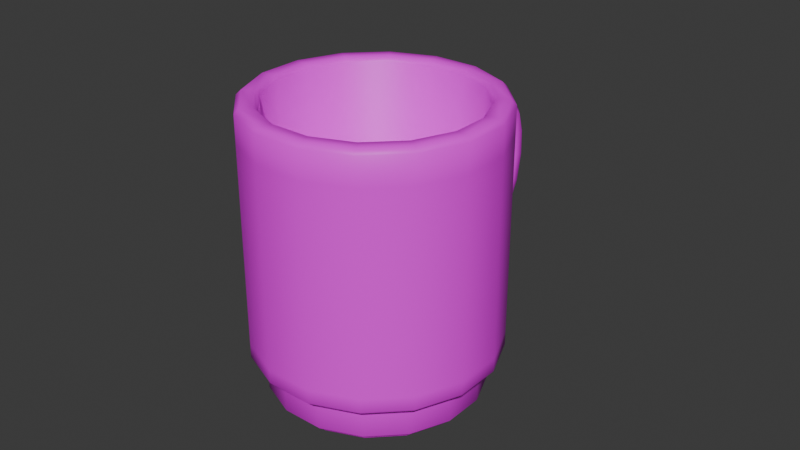# Source: mug.blend  (saved by Blender 4.3.34; exported with 4.5.12 LTS)
import bpy
from mathutils import Matrix  # noqa: F401  (used for matrix-valued properties, if any)

bpy.ops.wm.read_factory_settings(use_empty=True)
scene = bpy.context.scene
scene.name = 'Scene'

# ---- collections
col_collection = bpy.data.collections.new('Collection'); scene.collection.children.link(col_collection)

# ---- images (referenced by path relative to the original .blend; pixels are not part of the script)
import os
ASSET_DIR = os.environ.get("B2B_ASSET_DIR", "")  # directory of the original .blend (textures are referenced by path, not embedded)
HERE = os.path.dirname(os.path.abspath(__file__))  # packed textures are extracted next to this script under _unpacked/

def load_image(name, relpath, width, height, colorspace="sRGB"):
    """Load a texture the original file referenced (path relative to the .blend, or extracted next to this script)."""
    p = next((c for c in (os.path.join(HERE, relpath), os.path.join(ASSET_DIR, relpath)) if relpath and os.path.exists(c)), "")
    if p:
        img = bpy.data.images.load(p, check_existing=True)
        img.name = name
    else:  # same state as the original file: an image datablock whose file is absent (Cycles renders it pink)
        img = bpy.data.images.new(name, width, height)
        img.source = "FILE"
        img.filepath = "//" + (relpath or name)
    img.colorspace_settings.name = colorspace
    return img
img_hotpandagradientpalette_png = load_image('hotpandagradientpalette.png', 'hotpandagradientpalette.png', 1024, 1024, 'sRGB')

# ---- materials (node trees are filled in below, after node groups)
mat_material = bpy.data.materials.new('Material')
mat_material.alpha_threshold = 0.0
mat_material.roughness = 0.5
mat_material.line_color = (0.0, 0.0, 0.0, 1.0)

# ---- material node trees
mat_material.use_nodes = True; mat_material.node_tree.nodes.clear()
_N = mat_material.node_tree.nodes; _L = mat_material.node_tree.links
n0 = _N.new('ShaderNodeOutputMaterial'); n0.name = 'Material Output'; n0.location = (300, 300)
n1 = _N.new('ShaderNodeBsdfPrincipled'); n1.name = 'Principled BSDF'; n1.location = (10, 300)
n1.inputs[3].default_value = 1.45
n2 = _N.new('ShaderNodeTexImage'); n2.name = 'Image Texture'; n2.location = (-280, 280)
n2.image = img_hotpandagradientpalette_png
_L.new(n1.outputs[0], n0.inputs[0])
_L.new(n2.outputs[0], n1.inputs[0])
n0.is_active_output = True

# ---- world
world_world = bpy.data.worlds.new('World'); scene.world = world_world
world_world.use_nodes = True; world_world.node_tree.nodes.clear()
_N = world_world.node_tree.nodes; _L = world_world.node_tree.links
n0 = _N.new('ShaderNodeOutputWorld'); n0.name = 'World Output'; n0.location = (300, 300)
n1 = _N.new('ShaderNodeBackground'); n1.name = 'Background'; n1.location = (10, 300)
n1.inputs[0].default_value = (0.05088, 0.05088, 0.05088, 1.0)
_L.new(n1.outputs[0], n0.inputs[0])
n0.is_active_output = True
world_world.color = (0.05088, 0.05088, 0.05088)
world_world.sun_shadow_jitter_overblur = 0.0

# ---- meshes
me_cylinder = bpy.data.meshes.new('Cylinder')
me_cylinder.from_pydata([(-0.01435, 0.03465, 0.01862), (-0.02652, 0.02652, 0.01862), (-0.03465, 0.01435, 0.01862), (-0.0375, 0.0, 0.01862), (-0.03465, -0.01435, 0.01862), (-0.02652, -0.02652, 0.01862), (-0.01435, -0.03465, 0.01862), (0.0, -0.0375, 0.01862), (0.01435, -0.03465, 0.01862), (0.02652, -0.02652, 0.01862), (0.03465, -0.01435, 0.01862), (0.0375, 0.0, 0.01862), (0.03465, 0.01435, 0.01862), (0.02652, 0.02652, 0.01862), (0.01254, 0.03027, 0.01289), (0.02317, 0.02317, 0.01289), (0.03027, 0.01254, 0.01289), (0.03276, 0.0, 0.01289), (0.03027, -0.01254, 0.01289), (0.02317, -0.02317, 0.01289), (0.01254, -0.03027, 0.01289), (0.0, -0.03276, 0.01289), (-0.01254, -0.03027, 0.01289), (-0.02317, -0.02317, 0.01289), (-0.03027, -0.01254, 0.01289), (-0.03276, 0.0, 0.01289), (-0.03027, 0.01254, 0.01289), (-0.02317, 0.02317, 0.01289), (-0.01254, 0.03027, 0.01289), (0.0, 0.03276, 0.01289), (-0.01435, 0.03465, 0.03278), (-0.02652, 0.02652, 0.03278), (-0.03465, 0.01435, 0.03278), (-0.0375, 0.0, 0.03278), (-0.03465, -0.01435, 0.03278), (-0.02652, -0.02652, 0.03278), (-0.01435, -0.03465, 0.03278), (0.0, -0.0375, 0.03278), (0.01435, -0.03465, 0.03278), (0.02652, -0.02652, 0.03278), (0.03465, -0.01435, 0.03278), (0.0375, 0.0, 0.03278), (0.03465, 0.01435, 0.03278), (0.02652, 0.02652, 0.03278), (-0.01435, 0.03465, 0.06139), (-0.02652, 0.02652, 0.06139), (-0.03465, 0.01435, 0.06139), (-0.0375, 0.0, 0.06139), (-0.03465, -0.01435, 0.06139), (-0.02652, -0.02652, 0.06139), (-0.01435, -0.03465, 0.06139), (0.0, -0.0375, 0.06139), (0.01435, -0.03465, 0.06139), (0.02652, -0.02652, 0.06139), (0.03465, -0.01435, 0.06139), (0.0375, 0.0, 0.06139), (0.03465, 0.01435, 0.06139), (0.02652, 0.02652, 0.06139), (-0.01435, 0.03465, 0.08009), (-0.02652, 0.02652, 0.08009), (-0.03465, 0.01435, 0.08009), (-0.0375, 0.0, 0.08009), (-0.03465, -0.01435, 0.08009), (-0.02652, -0.02652, 0.08009), (-0.01435, -0.03465, 0.08009), (0.0, -0.0375, 0.08009), (0.01435, -0.03465, 0.08009), (0.02652, -0.02652, 0.08009), (0.03465, -0.01435, 0.08009), (0.0375, 0.0, 0.08009), (0.03465, 0.01435, 0.08009), (0.02652, 0.02652, 0.08009), (1.459e-17, 0.02598, 0.002173), (0.009942, 0.024, 0.002173), (0.01837, 0.01837, 0.002173), (0.024, 0.009942, 0.002173), (0.02598, -2.068e-25, 0.002173), (0.024, -0.009942, 0.002173), (0.01837, -0.01837, 0.002173), (0.009942, -0.024, 0.002173), (1.459e-17, -0.02598, 0.002173), (-0.009942, -0.024, 0.002173), (-0.01837, -0.01837, 0.002173), (-0.024, -0.009942, 0.002173), (-0.02598, -2.068e-25, 0.002173), (-0.024, 0.009942, 0.002173), (-0.01837, 0.01837, 0.002173), (-0.009942, 0.024, 0.002173), (0.0, 0.03036, 0.002179), (0.01162, 0.02805, 0.002179), (0.02147, 0.02147, 0.002179), (0.02805, 0.01162, 0.002179), (0.03036, 0.0, 0.002179), (0.02805, -0.01162, 0.002179), (0.02147, -0.02147, 0.002179), (0.01162, -0.02805, 0.002179), (0.0, -0.03036, 0.002179), (-0.01162, -0.02805, 0.002179), (-0.02147, -0.02147, 0.002179), (-0.02805, -0.01162, 0.002179), (-0.03036, 0.0, 0.002179), (-0.02805, 0.01162, 0.002179), (-0.02147, 0.02147, 0.002179), (-0.01162, 0.02805, 0.002179), (0.0, 0.03256, 0.09), (-2.836e-11, 0.03109, 0.08856), (0.0119, 0.02872, 0.08856), (0.01246, 0.03008, 0.09), (0.02198, 0.02198, 0.08856), (0.02302, 0.02302, 0.09), (0.02872, 0.0119, 0.08856), (0.03008, 0.01246, 0.09), (0.03109, -5.004e-19, 0.08856), (0.03256, 0.0, 0.09), (0.02872, -0.0119, 0.08856), (0.03008, -0.01246, 0.09), (0.02198, -0.02198, 0.08856), (0.02302, -0.02302, 0.09), (0.0119, -0.02872, 0.08856), (0.01246, -0.03008, 0.09), (-2.836e-11, -0.03109, 0.08856), (0.0, -0.03256, 0.09), (-0.0119, -0.02872, 0.08856), (-0.01246, -0.03008, 0.09), (-0.02198, -0.02198, 0.08856), (-0.02302, -0.02302, 0.09), (-0.02872, -0.0119, 0.08856), (-0.03008, -0.01246, 0.09), (-0.03109, -5.004e-19, 0.08856), (-0.03256, 0.0, 0.09), (-0.02872, 0.0119, 0.08856), (-0.03008, 0.01246, 0.09), (-0.02198, 0.02198, 0.08856), (-0.02302, 0.02302, 0.09), (-0.0119, 0.02872, 0.08856), (-0.01246, 0.03008, 0.09), (0.0, 0.0375, 0.01433), (0.0, 0.03603, 0.01289), (0.01379, 0.03329, 0.01289), (0.01435, 0.03465, 0.01433), (0.02548, 0.02548, 0.01289), (0.02652, 0.02652, 0.01433), (0.03329, 0.01379, 0.01289), (0.03465, 0.01435, 0.01433), (0.03603, 0.0, 0.01289), (0.0375, 0.0, 0.01433), (0.03329, -0.01379, 0.01289), (0.03465, -0.01435, 0.01433), (0.02548, -0.02548, 0.01289), (0.02652, -0.02652, 0.01433), (0.01379, -0.03329, 0.01289), (0.01435, -0.03465, 0.01433), (0.0, -0.03603, 0.01289), (0.0, -0.0375, 0.01433), (-0.01379, -0.03329, 0.01289), (-0.01435, -0.03465, 0.01433), (-0.02548, -0.02548, 0.01289), (-0.02652, -0.02652, 0.01433), (-0.03329, -0.01379, 0.01289), (-0.03465, -0.01435, 0.01433), (-0.03603, 0.0, 0.01289), (-0.0375, 0.0, 0.01433), (-0.03329, 0.01379, 0.01289), (-0.03465, 0.01435, 0.01433), (-0.02548, 0.02548, 0.01289), (-0.02652, 0.02652, 0.01433), (-0.01379, 0.03329, 0.01289), (-0.01435, 0.03465, 0.01433), (0.01379, 0.03329, 0.09), (0.01435, 0.03465, 0.08856), (0.0, 0.0375, 0.08856), (0.0, 0.03603, 0.09), (0.02548, 0.02548, 0.09), (0.02652, 0.02652, 0.08856), (0.03329, 0.01379, 0.09), (0.03465, 0.01435, 0.08856), (0.03603, 0.0, 0.09), (0.0375, 0.0, 0.08856), (0.03329, -0.01379, 0.09), (0.03465, -0.01435, 0.08856), (0.02548, -0.02548, 0.09), (0.02652, -0.02652, 0.08856), (0.01379, -0.03329, 0.09), (0.01435, -0.03465, 0.08856), (0.0, -0.03603, 0.09), (0.0, -0.0375, 0.08856), (-0.01379, -0.03329, 0.09), (-0.01435, -0.03465, 0.08856), (-0.02548, -0.02548, 0.09), (-0.02652, -0.02652, 0.08856), (-0.03329, -0.01379, 0.09), (-0.03465, -0.01435, 0.08856), (-0.03603, 0.0, 0.09), (-0.0375, 0.0, 0.08856), (-0.03329, 0.01379, 0.09), (-0.03465, 0.01435, 0.08856), (-0.02548, 0.02548, 0.09), (-0.02652, 0.02652, 0.08856), (-0.01379, 0.03329, 0.09), (-0.01435, 0.03465, 0.08856), (0.01133, 0.02736, 0.01003), (0.0119, 0.02872, 0.01147), (-1.545e-09, 0.03109, 0.01147), (-1.688e-09, 0.02962, 0.01003), (0.02094, 0.02094, 0.01003), (0.02198, 0.02198, 0.01147), (0.02736, 0.01133, 0.01003), (0.02872, 0.0119, 0.01147), (0.02962, 0.0, 0.01003), (0.03109, -2.726e-17, 0.01147), (0.02736, -0.01133, 0.01003), (0.02872, -0.0119, 0.01147), (0.02094, -0.02094, 0.01003), (0.02198, -0.02198, 0.01147), (0.01133, -0.02736, 0.01003), (0.0119, -0.02872, 0.01147), (-1.455e-09, -0.02962, 0.01003), (-1.545e-09, -0.03109, 0.01147), (-0.01133, -0.02736, 0.01003), (-0.0119, -0.02872, 0.01147), (-0.02094, -0.02094, 0.01003), (-0.02198, -0.02198, 0.01147), (-0.02736, -0.01133, 0.01003), (-0.02872, -0.0119, 0.01147), (-0.02962, 0.0, 0.01003), (-0.03109, -2.726e-17, 0.01147), (-0.02736, 0.01133, 0.01003), (-0.02872, 0.0119, 0.01147), (-0.02094, 0.02094, 0.01003), (-0.02198, 0.02198, 0.01147), (-0.01133, 0.02736, 0.01003), (-0.0119, 0.02872, 0.01147), (0.01098, 0.03967, 0.02171), (0.013, 0.0388, 0.02387), (0.002835, 0.04082, 0.02387), (0.005038, 0.04085, 0.02171), (0.004687, 0.03879, 0.03145), (0.002603, 0.03965, 0.02939), (0.01277, 0.03763, 0.02939), (0.01051, 0.03763, 0.03145), (0.002599, 0.03964, 0.06666), (0.004726, 0.03917, 0.06445), (0.01062, 0.038, 0.06445), (0.01277, 0.03761, 0.06666), (0.004757, 0.0394, 0.07653), (0.002627, 0.03978, 0.07429), (0.01279, 0.03775, 0.07429), (0.01068, 0.03822, 0.07653), (0.0, 0.0375, 0.02106), (0.002118, 0.03708, 0.01862), (0.0, 0.0375, 0.0165), (-0.002079, 0.03709, 0.01862), (0.01223, 0.03507, 0.01862), (0.01435, 0.03465, 0.02106), (0.01611, 0.03347, 0.01862), (0.01435, 0.03465, 0.0165), (0.01435, 0.03465, 0.03081), (0.01216, 0.03508, 0.03278), (0.01435, 0.03465, 0.0349), (0.01611, 0.03347, 0.03278), (0.002191, 0.03706, 0.03278), (2.91e-10, 0.0375, 0.03081), (-0.002079, 0.03709, 0.03278), (0.0, 0.0375, 0.0349), (0.01435, 0.03465, 0.07779), (0.01222, 0.03507, 0.08009), (0.01435, 0.03465, 0.08221), (0.01611, 0.03347, 0.08009), (0.01221, 0.03507, 0.06139), (0.01435, 0.03465, 0.0636), (0.01611, 0.03347, 0.06139), (0.01435, 0.03465, 0.05927), (0.0, 0.0375, 0.0636), (0.002143, 0.03707, 0.06139), (0.0, 0.0375, 0.05927), (-0.002079, 0.03709, 0.06139), (0.002128, 0.03708, 0.08009), (5.821e-10, 0.0375, 0.07779), (-0.002079, 0.03709, 0.08009), (0.0, 0.0375, 0.08221), (0.003666, 0.045, 0.06963), (0.005758, 0.04442, 0.0674), (0.01168, 0.04324, 0.0674), (0.01383, 0.04298, 0.06963), (0.005867, 0.04503, 0.07593), (0.003724, 0.04529, 0.07373), (0.01389, 0.04327, 0.07373), (0.01181, 0.04384, 0.07593), (0.004787, 0.05063, 0.0701), (0.006797, 0.04968, 0.06788), (0.01273, 0.0485, 0.06788), (0.01495, 0.04861, 0.0701), (0.007166, 0.05159, 0.07587), (0.004958, 0.05149, 0.07369), (0.01512, 0.04947, 0.07369), (0.01312, 0.05041, 0.07587), (0.005755, 0.0555, 0.06887), (0.007603, 0.05376, 0.06687), (0.01355, 0.05258, 0.06687), (0.01592, 0.05348, 0.06887), (0.008513, 0.05839, 0.07389), (0.006158, 0.05753, 0.07194), (0.01633, 0.0555, 0.07194), (0.01448, 0.05721, 0.07389), (0.006463, 0.05906, 0.06536), (0.008185, 0.0567, 0.06399), (0.01414, 0.05552, 0.06399), (0.01663, 0.05704, 0.06536), (0.009465, 0.0632, 0.06858), (0.006999, 0.06175, 0.06726), (0.01717, 0.05973, 0.06726), (0.01544, 0.06201, 0.06858), (0.006737, 0.06044, 0.06051), (0.008404, 0.0578, 0.06011), (0.01435, 0.05662, 0.06011), (0.0169, 0.05841, 0.06051), (0.009864, 0.06521, 0.06144), (0.007345, 0.06349, 0.06106), (0.01751, 0.06147, 0.06106), (0.01584, 0.06402, 0.06144), (0.006744, 0.06047, 0.05311), (0.00841, 0.05782, 0.0529), (0.01436, 0.05664, 0.0529), (0.01691, 0.05845, 0.05311), (0.009923, 0.06551, 0.0536), (0.007399, 0.06377, 0.0534), (0.01757, 0.06174, 0.0534), (0.0159, 0.06432, 0.0536), (0.006411, 0.0588, 0.04554), (0.008109, 0.05628, 0.04608), (0.01405, 0.0551, 0.04608), (0.01658, 0.05677, 0.04554), (0.00958, 0.06378, 0.04414), (0.007078, 0.06215, 0.04467), (0.01725, 0.06013, 0.04467), (0.01556, 0.06259, 0.04414), (0.01221, 0.04584, 0.02581), (0.01415, 0.04457, 0.02769), (0.003984, 0.04659, 0.02769), (0.006258, 0.04702, 0.02581), (0.005651, 0.04374, 0.03307), (0.003672, 0.04503, 0.03117), (0.01384, 0.04301, 0.03117), (0.01152, 0.04258, 0.03307), (0.01355, 0.05254, 0.03021), (0.0154, 0.05083, 0.03179), (0.005229, 0.05286, 0.03179), (0.007585, 0.05373, 0.03021), (0.006652, 0.04886, 0.03617), (0.004778, 0.05059, 0.03457), (0.01494, 0.04856, 0.03457), (0.01255, 0.04768, 0.03617), (0.01481, 0.05884, 0.03643), (0.01654, 0.05659, 0.03744), (0.006374, 0.05861, 0.03744), (0.008837, 0.06003, 0.03643), (0.00748, 0.05308, 0.04025), (0.005728, 0.05536, 0.03922), (0.01589, 0.05334, 0.03922), (0.0134, 0.0519, 0.04025), (4.925e-18, 0.02598, 0.0007334), (0.0, 0.02673, 7.451e-09), (0.01023, 0.02469, 7.451e-09), (0.009942, 0.024, 0.0007334), (0.0189, 0.0189, 7.451e-09), (0.01837, 0.01837, 0.0007334), (0.02469, 0.01023, 7.451e-09), (0.024, 0.009942, 0.0007334), (0.02673, 0.0, 7.451e-09), (0.02598, -6.98e-26, 0.0007334), (0.02469, -0.01023, 7.451e-09), (0.024, -0.009942, 0.0007334), (0.0189, -0.0189, 7.451e-09), (0.01837, -0.01837, 0.0007334), (0.01023, -0.02469, 7.451e-09), (0.009942, -0.024, 0.0007334), (0.0, -0.02673, 7.451e-09), (4.925e-18, -0.02598, 0.0007334), (-0.01023, -0.02469, 7.451e-09), (-0.009942, -0.024, 0.0007334), (-0.0189, -0.0189, 7.451e-09), (-0.01837, -0.01837, 0.0007334), (-0.02469, -0.01023, 7.451e-09), (-0.024, -0.009942, 0.0007334), (-0.02673, 0.0, 7.451e-09), (-0.02598, -6.98e-26, 0.0007334), (-0.02469, 0.01023, 7.451e-09), (-0.024, 0.009942, 0.0007334), (-0.0189, 0.0189, 7.451e-09), (-0.01837, 0.01837, 0.0007334), (-0.01023, 0.02469, 7.451e-09), (-0.009942, 0.024, 0.0007334), (0.0, 0.02961, 7.451e-09), (0.0, 0.03036, 0.0007334), (0.01162, 0.02805, 0.0007334), (0.01133, 0.02736, 7.451e-09), (0.02147, 0.02147, 0.0007334), (0.02094, 0.02094, 7.451e-09), (0.02805, 0.01162, 0.0007334), (0.02736, 0.01133, 7.451e-09), (0.03036, 0.0, 0.0007334), (0.02961, 0.0, 7.451e-09), (0.02805, -0.01162, 0.0007334), (0.02736, -0.01133, 7.451e-09), (0.02147, -0.02147, 0.0007334), (0.02094, -0.02094, 7.451e-09), (0.01162, -0.02805, 0.0007334), (0.01133, -0.02736, 7.451e-09), (0.0, -0.03036, 0.0007334), (0.0, -0.02961, 7.451e-09), (-0.01162, -0.02805, 0.0007334), (-0.01133, -0.02736, 7.451e-09), (-0.02147, -0.02147, 0.0007334), (-0.02094, -0.02094, 7.451e-09), (-0.02805, -0.01162, 0.0007334), (-0.02736, -0.01133, 7.451e-09), (-0.03036, 0.0, 0.0007334), (-0.02961, 0.0, 7.451e-09), (-0.02805, 0.01162, 0.0007334), (-0.02736, 0.01133, 7.451e-09), (-0.02147, 0.02147, 0.0007334), (-0.02094, 0.02094, 7.451e-09), (-0.01162, 0.02805, 0.0007334), (-0.01133, 0.02736, 7.451e-09), (0.0, 0.03201, 0.002179), (0.0, 0.03276, 0.002913), (0.01254, 0.03027, 0.002913), (0.01225, 0.02958, 0.002179), (0.02317, 0.02317, 0.002913), (0.02264, 0.02264, 0.002179), (0.03027, 0.01254, 0.002913), (0.02958, 0.01225, 0.002179), (0.03276, 0.0, 0.002913), (0.03201, 0.0, 0.002179), (0.03027, -0.01254, 0.002913), (0.02958, -0.01225, 0.002179), (0.02317, -0.02317, 0.002913), (0.02264, -0.02264, 0.002179), (0.01254, -0.03027, 0.002913), (0.01225, -0.02958, 0.002179), (0.0, -0.03276, 0.002913), (0.0, -0.03201, 0.002179), (-0.01254, -0.03027, 0.002913), (-0.01225, -0.02958, 0.002179), (-0.02317, -0.02317, 0.002913), (-0.02264, -0.02264, 0.002179), (-0.03027, -0.01254, 0.002913), (-0.02958, -0.01225, 0.002179), (-0.03276, 0.0, 0.002913), (-0.03201, 0.0, 0.002179), (-0.03027, 0.01254, 0.002913), (-0.02958, 0.01225, 0.002179), (-0.02317, 0.02317, 0.002913), (-0.02264, 0.02264, 0.002179), (-0.01254, 0.03027, 0.002913), (-0.01225, 0.02958, 0.002179)], [], [(44, 58, 278, 277, 272, 275), (282, 281, 289, 290), (70, 175, 177, 69), (69, 177, 179, 68), (68, 179, 181, 67), (67, 181, 183, 66), (66, 183, 185, 65), (65, 185, 187, 64), (64, 187, 189, 63), (63, 189, 191, 62), (62, 191, 193, 61), (61, 193, 195, 60), (60, 195, 197, 59), (59, 197, 199, 58), (132, 130, 227, 229), (200, 203, 230, 228, 226, 224, 222, 220, 218, 216, 214, 212, 210, 208, 206, 204), (71, 173, 175, 70), (138, 140, 15, 14), (140, 142, 16, 15), (162, 164, 27, 26), (142, 144, 17, 16), (144, 146, 18, 17), (163, 2, 1, 165), (0, 30, 262, 261, 248, 251), (146, 148, 19, 18), (165, 1, 0, 167), (260, 263, 274, 273, 268, 271, 258, 257), (254, 253, 256, 259, 43, 13), (149, 9, 8, 151), (148, 150, 20, 19), (141, 13, 12, 143), (143, 12, 11, 145), (150, 152, 21, 20), (145, 11, 10, 147), (88, 103, 455, 424), (103, 102, 453, 455), (102, 101, 451, 453), (101, 100, 449, 451), (100, 99, 447, 449), (99, 98, 445, 447), (98, 97, 443, 445), (97, 96, 441, 443), (96, 95, 439, 441), (95, 94, 437, 439), (94, 93, 435, 437), (93, 92, 433, 435), (92, 91, 431, 433), (91, 90, 429, 431), (90, 89, 427, 429), (89, 88, 424, 427), (161, 3, 2, 163), (152, 154, 22, 21), (159, 4, 3, 161), (154, 156, 23, 22), (156, 158, 24, 23), (157, 5, 4, 159), (155, 6, 5, 157), (158, 160, 25, 24), (160, 162, 26, 25), (153, 7, 6, 155), (164, 166, 28, 27), (267, 266, 169, 173, 71), (151, 8, 7, 153), (147, 10, 9, 149), (137, 138, 14, 29), (389, 391, 87, 86), (167, 0, 251, 250, 136), (1, 31, 30, 0), (2, 32, 31, 1), (3, 33, 32, 2), (4, 34, 33, 3), (5, 35, 34, 4), (6, 36, 35, 5), (7, 37, 36, 6), (8, 38, 37, 7), (9, 39, 38, 8), (10, 40, 39, 9), (11, 41, 40, 10), (12, 42, 41, 11), (13, 43, 42, 12), (139, 255, 254, 13, 141), (270, 269, 264, 267, 71, 57), (31, 45, 44, 30), (32, 46, 45, 31), (33, 47, 46, 32), (34, 48, 47, 33), (35, 49, 48, 34), (36, 50, 49, 35), (37, 51, 50, 36), (38, 52, 51, 37), (39, 53, 52, 38), (40, 54, 53, 39), (41, 55, 54, 40), (42, 56, 55, 41), (43, 57, 56, 42), (30, 44, 275, 274, 263, 262), (259, 258, 271, 270, 57, 43), (58, 199, 170, 279, 278), (45, 59, 58, 44), (46, 60, 59, 45), (47, 61, 60, 46), (48, 62, 61, 47), (49, 63, 62, 48), (50, 64, 63, 49), (51, 65, 64, 50), (52, 66, 65, 51), (53, 67, 66, 52), (54, 68, 67, 53), (55, 69, 68, 54), (56, 70, 69, 55), (57, 71, 70, 56), (276, 279, 170, 169, 266, 265), (136, 250, 249, 252, 255, 139), (236, 239, 343, 340), (238, 233, 337, 342), (235, 232, 252, 249), (234, 237, 341, 338), (242, 241, 281, 282), (247, 244, 276, 265), (240, 245, 285, 280), (246, 243, 283, 286), (244, 247, 287, 284), (286, 283, 291, 294), (241, 242, 268, 273), (245, 240, 272, 277), (243, 246, 264, 269), (298, 297, 305, 306), (284, 287, 295, 292), (290, 289, 297, 298), (280, 285, 293, 288), (296, 301, 309, 304), (288, 293, 301, 296), (294, 291, 299, 302), (292, 295, 303, 300), (310, 307, 315, 318), (302, 299, 307, 310), (300, 303, 311, 308), (306, 305, 313, 314), (318, 315, 323, 326), (308, 311, 319, 316), (314, 313, 321, 322), (304, 309, 317, 312), (330, 329, 356, 359), (316, 319, 327, 324), (322, 321, 329, 330), (312, 317, 325, 320), (328, 333, 354, 357), (320, 325, 333, 328), (326, 323, 331, 334), (324, 327, 335, 332), (342, 337, 345, 350), (233, 238, 256, 253), (239, 236, 260, 257), (237, 234, 248, 261), (344, 347, 355, 352), (338, 341, 349, 346), (340, 343, 351, 348), (334, 331, 358, 353), (346, 349, 357, 354), (348, 351, 359, 356), (350, 345, 353, 358), (336, 339, 347, 344), (335, 352, 355, 332), (105, 134, 231, 202), (110, 108, 205, 207), (112, 110, 207, 209), (114, 112, 209, 211), (116, 114, 211, 213), (118, 116, 213, 215), (120, 118, 215, 217), (122, 120, 217, 219), (124, 122, 219, 221), (126, 124, 221, 223), (128, 126, 223, 225), (129, 131, 194, 192), (130, 128, 225, 227), (134, 132, 229, 231), (166, 137, 29, 28), (108, 106, 201, 205), (115, 117, 180, 178), (131, 133, 196, 194), (117, 119, 182, 180), (133, 135, 198, 196), (119, 121, 184, 182), (104, 107, 168, 171), (135, 104, 171, 198), (121, 123, 186, 184), (107, 109, 172, 168), (123, 125, 188, 186), (109, 111, 174, 172), (125, 127, 190, 188), (111, 113, 176, 174), (127, 129, 192, 190), (113, 115, 178, 176), (418, 416, 100, 101), (416, 414, 99, 100), (414, 412, 98, 99), (412, 410, 97, 98), (410, 408, 96, 97), (408, 406, 95, 96), (406, 404, 94, 95), (404, 402, 93, 94), (402, 400, 92, 93), (400, 398, 91, 92), (396, 394, 89, 90), (398, 396, 90, 91), (425, 29, 14, 426), (393, 422, 103, 88), (422, 420, 102, 103), (420, 418, 101, 102), (391, 360, 72, 87), (365, 367, 75, 74), (367, 369, 76, 75), (369, 371, 77, 76), (371, 373, 78, 77), (373, 375, 79, 78), (375, 377, 80, 79), (377, 379, 81, 80), (379, 381, 82, 81), (381, 383, 83, 82), (383, 385, 84, 83), (385, 387, 85, 84), (388, 386, 419, 421), (387, 389, 86, 85), (394, 393, 88, 89), (362, 361, 392, 395), (72, 73, 74, 75, 76, 77, 78, 79, 80, 81, 82, 83, 84, 85, 86, 87), (374, 372, 405, 407), (390, 388, 421, 423), (376, 374, 407, 409), (361, 390, 423, 392), (363, 365, 74, 73), (378, 376, 409, 411), (364, 362, 395, 397), (380, 378, 411, 413), (366, 364, 397, 399), (382, 380, 413, 415), (368, 366, 399, 401), (384, 382, 415, 417), (370, 368, 401, 403), (386, 384, 417, 419), (372, 370, 403, 405), (454, 28, 29, 425), (428, 15, 16, 430), (430, 16, 17, 432), (432, 17, 18, 434), (434, 18, 19, 436), (436, 19, 20, 438), (438, 20, 21, 440), (440, 21, 22, 442), (442, 22, 23, 444), (444, 23, 24, 446), (446, 24, 25, 448), (448, 25, 26, 450), (450, 26, 27, 452), (452, 27, 28, 454), (426, 14, 15, 428), (169, 170, 171, 168), (173, 169, 168, 172), (175, 173, 172, 174), (177, 175, 174, 176), (179, 177, 176, 178), (181, 179, 178, 180), (183, 181, 180, 182), (185, 183, 182, 184), (187, 185, 184, 186), (189, 187, 186, 188), (191, 189, 188, 190), (193, 191, 190, 192), (195, 193, 192, 194), (197, 195, 194, 196), (199, 197, 196, 198), (170, 199, 198, 171), (167, 136, 137, 166), (165, 167, 166, 164), (163, 165, 164, 162), (161, 163, 162, 160), (159, 161, 160, 158), (157, 159, 158, 156), (155, 157, 156, 154), (153, 155, 154, 152), (151, 153, 152, 150), (149, 151, 150, 148), (147, 149, 148, 146), (145, 147, 146, 144), (143, 145, 144, 142), (141, 143, 142, 140), (139, 141, 140, 138), (136, 139, 138, 137), (107, 104, 105, 106), (109, 107, 106, 108), (111, 109, 108, 110), (113, 111, 110, 112), (115, 113, 112, 114), (117, 115, 114, 116), (119, 117, 116, 118), (121, 119, 118, 120), (123, 121, 120, 122), (125, 123, 122, 124), (127, 125, 124, 126), (129, 127, 126, 128), (131, 129, 128, 130), (133, 131, 130, 132), (135, 133, 132, 134), (104, 135, 134, 105), (201, 202, 203, 200), (205, 201, 200, 204), (207, 205, 204, 206), (209, 207, 206, 208), (211, 209, 208, 210), (213, 211, 210, 212), (215, 213, 212, 214), (217, 215, 214, 216), (219, 217, 216, 218), (221, 219, 218, 220), (223, 221, 220, 222), (225, 223, 222, 224), (227, 225, 224, 226), (229, 227, 226, 228), (231, 229, 228, 230), (202, 231, 230, 203), (106, 105, 202, 201), (248, 249, 250, 251), (252, 253, 254, 255), (256, 257, 258, 259), (260, 261, 262, 263), (264, 265, 266, 267), (268, 269, 270, 271), (272, 273, 274, 275), (276, 277, 278, 279), (248, 234, 235, 249), (233, 253, 252, 232), (239, 257, 256, 238), (260, 236, 237, 261), (268, 242, 243, 269), (247, 265, 264, 246), (272, 240, 241, 273), (276, 244, 245, 277), (246, 286, 287, 247), (285, 245, 244, 284), (240, 280, 281, 241), (283, 243, 242, 282), (284, 292, 293, 285), (289, 281, 280, 288), (282, 290, 291, 283), (295, 287, 286, 294), (294, 302, 303, 295), (301, 293, 292, 300), (288, 296, 297, 289), (299, 291, 290, 298), (296, 304, 305, 297), (307, 299, 298, 306), (300, 308, 309, 301), (311, 303, 302, 310), (308, 316, 317, 309), (313, 305, 304, 312), (306, 314, 315, 307), (319, 311, 310, 318), (316, 324, 325, 317), (321, 313, 312, 320), (314, 322, 323, 315), (327, 319, 318, 326), (326, 334, 335, 327), (333, 325, 324, 332), (320, 328, 329, 321), (331, 323, 322, 330), (236, 340, 341, 237), (339, 235, 234, 338), (337, 233, 232, 336), (238, 342, 343, 239), (338, 346, 347, 339), (345, 337, 336, 344), (342, 350, 351, 343), (349, 341, 340, 348), (350, 358, 359, 351), (357, 349, 348, 356), (344, 352, 353, 345), (355, 347, 346, 354), (328, 357, 356, 329), (332, 355, 354, 333), (330, 359, 358, 331), (334, 353, 352, 335), (232, 235, 339, 336), (393, 394, 395, 392), (394, 396, 397, 395), (396, 398, 399, 397), (398, 400, 401, 399), (400, 402, 403, 401), (402, 404, 405, 403), (404, 406, 407, 405), (406, 408, 409, 407), (408, 410, 411, 409), (410, 412, 413, 411), (412, 414, 415, 413), (414, 416, 417, 415), (416, 418, 419, 417), (418, 420, 421, 419), (420, 422, 423, 421), (422, 393, 392, 423), (361, 362, 363, 360), (362, 364, 365, 363), (364, 366, 367, 365), (366, 368, 369, 367), (368, 370, 371, 369), (370, 372, 373, 371), (372, 374, 375, 373), (374, 376, 377, 375), (376, 378, 379, 377), (378, 380, 381, 379), (380, 382, 383, 381), (382, 384, 385, 383), (384, 386, 387, 385), (386, 388, 389, 387), (388, 390, 391, 389), (390, 361, 360, 391), (425, 426, 427, 424), (426, 428, 429, 427), (428, 430, 431, 429), (430, 432, 433, 431), (432, 434, 435, 433), (434, 436, 437, 435), (436, 438, 439, 437), (438, 440, 441, 439), (440, 442, 443, 441), (442, 444, 445, 443), (444, 446, 447, 445), (446, 448, 449, 447), (448, 450, 451, 449), (450, 452, 453, 451), (452, 454, 455, 453), (454, 425, 424, 455), (360, 363, 73, 72)])
me_cylinder.polygons.foreach_set('use_smooth', [True] * 432)
_k = set([(14, 15), (14, 29), (15, 16), (16, 17), (17, 18), (18, 19), (19, 20), (20, 21), (21, 22), (22, 23), (23, 24), (24, 25), (25, 26), (26, 27), (27, 28), (28, 29), (72, 73), (72, 87), (73, 74), (74, 75), (75, 76), (76, 77), (77, 78), (78, 79), (79, 80), (80, 81), (81, 82), (82, 83), (83, 84), (84, 85), (85, 86), (86, 87), (88, 89), (88, 103), (89, 90), (90, 91), (91, 92), (92, 93), (93, 94), (94, 95), (95, 96), (96, 97), (97, 98), (98, 99), (99, 100), (100, 101), (101, 102), (102, 103), (248, 249), (248, 261), (249, 252), (252, 253), (253, 256), (256, 257), (257, 260), (260, 261), (264, 265), (264, 269), (265, 276), (268, 269), (268, 273), (272, 273), (272, 277), (276, 277)])
me_cylinder.attributes.new('sharp_edge', 'BOOLEAN', 'EDGE').data.foreach_set('value', [ (min(e.vertices), max(e.vertices)) in _k for e in me_cylinder.edges])
_uv = me_cylinder.uv_layers.new(name='UVMap')
_uv.uv.foreach_set('vector', [0.2138, 0.1945, 0.2138, 0.1975, 0.2123, 0.1975, 0.212, 0.1971, 0.212, 0.1948, 0.2123, 0.1945, 0.2325, 0.1948, 0.2222, 0.1948, 0.2222, 0.1948, 0.2325, 0.1948, 0.2357, 0.1975, 0.2357, 0.1989, 0.2338, 0.1989, 0.2338, 0.1975, 0.2338, 0.1975, 0.2338, 0.1989, 0.232, 0.1989, 0.232, 0.1975, 0.232, 0.1975, 0.232, 0.1989, 0.2302, 0.1989, 0.2302, 0.1975, 0.2302, 0.1975, 0.2302, 0.1989, 0.2284, 0.1989, 0.2284, 0.1975, 0.2284, 0.1975, 0.2284, 0.1989, 0.2266, 0.1989, 0.2266, 0.1975, 0.2266, 0.1975, 0.2266, 0.1989, 0.2247, 0.1989, 0.2247, 0.1975, 0.2247, 0.1975, 0.2247, 0.1989, 0.2229, 0.1989, 0.2229, 0.1975, 0.2229, 0.1975, 0.2229, 0.1989, 0.2211, 0.1989, 0.2211, 0.1975, 0.2211, 0.1975, 0.2211, 0.1989, 0.2193, 0.1989, 0.2193, 0.1975, 0.2193, 0.1975, 0.2193, 0.1989, 0.2175, 0.1989, 0.2175, 0.1975, 0.2175, 0.1975, 0.2175, 0.1989, 0.2157, 0.1989, 0.2157, 0.1975, 0.2157, 0.1975, 0.2157, 0.1989, 0.2138, 0.1989, 0.2138, 0.1975, 0.2152, 0.1814, 0.2139, 0.1795, 0.2139, 0.1795, 0.2152, 0.1814, 0.2214, 0.1824, 0.2193, 0.1828, 0.2172, 0.1824, 0.2154, 0.1812, 0.2142, 0.1794, 0.2138, 0.1773, 0.2142, 0.1752, 0.2154, 0.1734, 0.2172, 0.1722, 0.2193, 0.1718, 0.2214, 0.1722, 0.2232, 0.1734, 0.2244, 0.1752, 0.2248, 0.1773, 0.2244, 0.1794, 0.2232, 0.1812, 0.2375, 0.1975, 0.2375, 0.1989, 0.2357, 0.1989, 0.2357, 0.1975, 0.2393, 0.1866, 0.2375, 0.1866, 0.2375, 0.1866, 0.2393, 0.1866, 0.2375, 0.1866, 0.2357, 0.1866, 0.2357, 0.1866, 0.2375, 0.1866, 0.2175, 0.1866, 0.2157, 0.1866, 0.2157, 0.1866, 0.2175, 0.1866, 0.2357, 0.1866, 0.2338, 0.1866, 0.2338, 0.1866, 0.2357, 0.1866, 0.2338, 0.1866, 0.232, 0.1866, 0.232, 0.1866, 0.2338, 0.1866, 0.2175, 0.1869, 0.2175, 0.1876, 0.2157, 0.1876, 0.2157, 0.1869, 0.2138, 0.1876, 0.2138, 0.1899, 0.2123, 0.1899, 0.212, 0.1895, 0.212, 0.188, 0.2123, 0.1876, 0.232, 0.1866, 0.2302, 0.1866, 0.2302, 0.1866, 0.232, 0.1866, 0.2157, 0.1869, 0.2157, 0.1876, 0.2138, 0.1876, 0.2138, 0.1869, 0.2408, 0.1899, 0.2411, 0.1902, 0.2411, 0.1941, 0.2408, 0.1945, 0.2396, 0.1945, 0.2393, 0.1941, 0.2393, 0.1902, 0.2396, 0.1899, 0.239, 0.1876, 0.2393, 0.188, 0.2393, 0.1895, 0.239, 0.1899, 0.2375, 0.1899, 0.2375, 0.1876, 0.2302, 0.1869, 0.2302, 0.1876, 0.2284, 0.1876, 0.2284, 0.1869, 0.2302, 0.1866, 0.2284, 0.1866, 0.2284, 0.1866, 0.2302, 0.1866, 0.2375, 0.1869, 0.2375, 0.1876, 0.2357, 0.1876, 0.2357, 0.1869, 0.2357, 0.1869, 0.2357, 0.1876, 0.2338, 0.1876, 0.2338, 0.1869, 0.2284, 0.1866, 0.2266, 0.1866, 0.2266, 0.1866, 0.2284, 0.1866, 0.2338, 0.1869, 0.2338, 0.1876, 0.232, 0.1876, 0.232, 0.1869, 0.2154, 0.1846, 0.2148, 0.1846, 0.2141, 0.1846, 0.2131, 0.1846, 0.2148, 0.1846, 0.2163, 0.1846, 0.2159, 0.1846, 0.2141, 0.1846, 0.2163, 0.1846, 0.2179, 0.1846, 0.2176, 0.1846, 0.2159, 0.1846, 0.2179, 0.1846, 0.2196, 0.1846, 0.2194, 0.1846, 0.2176, 0.1846, 0.2196, 0.1846, 0.2213, 0.1846, 0.2212, 0.1846, 0.2194, 0.1846, 0.2213, 0.1846, 0.2231, 0.1846, 0.223, 0.1846, 0.2212, 0.1846, 0.2231, 0.1846, 0.2248, 0.1846, 0.2248, 0.1846, 0.223, 0.1846, 0.2248, 0.1846, 0.2265, 0.1846, 0.2265, 0.1846, 0.2248, 0.1846, 0.2265, 0.1846, 0.2282, 0.1846, 0.2283, 0.1846, 0.2265, 0.1846, 0.2282, 0.1846, 0.23, 0.1846, 0.2301, 0.1846, 0.2283, 0.1846, 0.23, 0.1846, 0.2317, 0.1846, 0.2319, 0.1846, 0.2301, 0.1846, 0.2317, 0.1846, 0.2334, 0.1846, 0.2337, 0.1846, 0.2319, 0.1846, 0.2334, 0.1846, 0.235, 0.1846, 0.2355, 0.1846, 0.2337, 0.1846, 0.235, 0.1846, 0.2366, 0.1846, 0.2372, 0.1846, 0.2355, 0.1846, 0.2366, 0.1846, 0.2359, 0.1846, 0.2382, 0.1846, 0.2372, 0.1846, 0.2359, 0.1846, 0.2154, 0.1846, 0.2131, 0.1846, 0.2382, 0.1846, 0.2193, 0.1869, 0.2193, 0.1876, 0.2175, 0.1876, 0.2175, 0.1869, 0.2266, 0.1866, 0.2247, 0.1866, 0.2247, 0.1866, 0.2266, 0.1866, 0.2211, 0.1869, 0.2211, 0.1876, 0.2193, 0.1876, 0.2193, 0.1869, 0.2247, 0.1866, 0.2229, 0.1866, 0.2229, 0.1866, 0.2247, 0.1866, 0.2229, 0.1866, 0.2211, 0.1866, 0.2211, 0.1866, 0.2229, 0.1866, 0.2229, 0.1869, 0.2229, 0.1876, 0.2211, 0.1876, 0.2211, 0.1869, 0.2247, 0.1869, 0.2247, 0.1876, 0.2229, 0.1876, 0.2229, 0.1869, 0.2211, 0.1866, 0.2193, 0.1866, 0.2193, 0.1866, 0.2211, 0.1866, 0.2193, 0.1866, 0.2175, 0.1866, 0.2175, 0.1866, 0.2193, 0.1866, 0.2266, 0.1869, 0.2266, 0.1876, 0.2247, 0.1876, 0.2247, 0.1869, 0.2157, 0.1866, 0.2138, 0.1866, 0.2138, 0.1866, 0.2157, 0.1866, 0.239, 0.1975, 0.2393, 0.1978, 0.2393, 0.1989, 0.2375, 0.1989, 0.2375, 0.1975, 0.2284, 0.1869, 0.2284, 0.1876, 0.2266, 0.1876, 0.2266, 0.1869, 0.232, 0.1869, 0.232, 0.1876, 0.2302, 0.1876, 0.2302, 0.1869, 0.2411, 0.1866, 0.2393, 0.1866, 0.2393, 0.1866, 0.2411, 0.1866, 0.2175, 0.1846, 0.2168, 0.1846, 0.2168, 0.1846, 0.2175, 0.1846, 0.2138, 0.1869, 0.2138, 0.1876, 0.2123, 0.1876, 0.212, 0.1872, 0.212, 0.1869, 0.2157, 0.1876, 0.2157, 0.1899, 0.2138, 0.1899, 0.2138, 0.1876, 0.2175, 0.1876, 0.2175, 0.1899, 0.2157, 0.1899, 0.2157, 0.1876, 0.2193, 0.1876, 0.2193, 0.1899, 0.2175, 0.1899, 0.2175, 0.1876, 0.2211, 0.1876, 0.2211, 0.1899, 0.2193, 0.1899, 0.2193, 0.1876, 0.2229, 0.1876, 0.2229, 0.1899, 0.2211, 0.1899, 0.2211, 0.1876, 0.2247, 0.1876, 0.2247, 0.1899, 0.2229, 0.1899, 0.2229, 0.1876, 0.2266, 0.1876, 0.2266, 0.1899, 0.2247, 0.1899, 0.2247, 0.1876, 0.2284, 0.1876, 0.2284, 0.1899, 0.2266, 0.1899, 0.2266, 0.1876, 0.2302, 0.1876, 0.2302, 0.1899, 0.2284, 0.1899, 0.2284, 0.1876, 0.232, 0.1876, 0.232, 0.1899, 0.2302, 0.1899, 0.2302, 0.1876, 0.2338, 0.1876, 0.2338, 0.1899, 0.232, 0.1899, 0.232, 0.1876, 0.2357, 0.1876, 0.2357, 0.1899, 0.2338, 0.1899, 0.2338, 0.1876, 0.2375, 0.1876, 0.2375, 0.1899, 0.2357, 0.1899, 0.2357, 0.1876, 0.2393, 0.1869, 0.2393, 0.1872, 0.239, 0.1876, 0.2375, 0.1876, 0.2375, 0.1869, 0.239, 0.1945, 0.2393, 0.1948, 0.2393, 0.1971, 0.239, 0.1975, 0.2375, 0.1975, 0.2375, 0.1945, 0.2157, 0.1899, 0.2157, 0.1945, 0.2138, 0.1945, 0.2138, 0.1899, 0.2175, 0.1899, 0.2175, 0.1945, 0.2157, 0.1945, 0.2157, 0.1899, 0.2193, 0.1899, 0.2193, 0.1945, 0.2175, 0.1945, 0.2175, 0.1899, 0.2211, 0.1899, 0.2211, 0.1945, 0.2193, 0.1945, 0.2193, 0.1899, 0.2229, 0.1899, 0.2229, 0.1945, 0.2211, 0.1945, 0.2211, 0.1899, 0.2247, 0.1899, 0.2247, 0.1945, 0.2229, 0.1945, 0.2229, 0.1899, 0.2266, 0.1899, 0.2266, 0.1945, 0.2247, 0.1945, 0.2247, 0.1899, 0.2284, 0.1899, 0.2284, 0.1945, 0.2266, 0.1945, 0.2266, 0.1899, 0.2302, 0.1899, 0.2302, 0.1945, 0.2284, 0.1945, 0.2284, 0.1899, 0.232, 0.1899, 0.232, 0.1945, 0.2302, 0.1945, 0.2302, 0.1899, 0.2338, 0.1899, 0.2338, 0.1945, 0.232, 0.1945, 0.232, 0.1899, 0.2357, 0.1899, 0.2357, 0.1945, 0.2338, 0.1945, 0.2338, 0.1899, 0.2375, 0.1899, 0.2375, 0.1945, 0.2357, 0.1945, 0.2357, 0.1899, 0.2138, 0.1899, 0.2138, 0.1945, 0.2123, 0.1945, 0.212, 0.1941, 0.212, 0.1902, 0.2123, 0.1899, 0.239, 0.1899, 0.2393, 0.1902, 0.2393, 0.1941, 0.239, 0.1945, 0.2375, 0.1945, 0.2375, 0.1899, 0.2138, 0.1975, 0.2138, 0.1989, 0.212, 0.1989, 0.212, 0.1978, 0.2123, 0.1975, 0.2157, 0.1945, 0.2157, 0.1975, 0.2138, 0.1975, 0.2138, 0.1945, 0.2175, 0.1945, 0.2175, 0.1975, 0.2157, 0.1975, 0.2157, 0.1945, 0.2193, 0.1945, 0.2193, 0.1975, 0.2175, 0.1975, 0.2175, 0.1945, 0.2211, 0.1945, 0.2211, 0.1975, 0.2193, 0.1975, 0.2193, 0.1945, 0.2229, 0.1945, 0.2229, 0.1975, 0.2211, 0.1975, 0.2211, 0.1945, 0.2247, 0.1945, 0.2247, 0.1975, 0.2229, 0.1975, 0.2229, 0.1945, 0.2266, 0.1945, 0.2266, 0.1975, 0.2247, 0.1975, 0.2247, 0.1945, 0.2284, 0.1945, 0.2284, 0.1975, 0.2266, 0.1975, 0.2266, 0.1945, 0.2302, 0.1945, 0.2302, 0.1975, 0.2284, 0.1975, 0.2284, 0.1945, 0.232, 0.1945, 0.232, 0.1975, 0.2302, 0.1975, 0.2302, 0.1945, 0.2338, 0.1945, 0.2338, 0.1975, 0.232, 0.1975, 0.232, 0.1945, 0.2357, 0.1945, 0.2357, 0.1975, 0.2338, 0.1975, 0.2338, 0.1945, 0.2375, 0.1945, 0.2375, 0.1975, 0.2357, 0.1975, 0.2357, 0.1945, 0.2408, 0.1975, 0.2411, 0.1978, 0.2411, 0.1989, 0.2393, 0.1989, 0.2393, 0.1978, 0.2396, 0.1975, 0.2411, 0.1869, 0.2411, 0.1872, 0.2408, 0.1876, 0.2396, 0.1876, 0.2393, 0.1872, 0.2393, 0.1869, 0.2377, 0.1895, 0.2383, 0.1895, 0.2383, 0.1895, 0.2377, 0.1895, 0.2381, 0.1892, 0.2368, 0.1883, 0.2369, 0.1883, 0.238, 0.1891, 0.2229, 0.1879, 0.2328, 0.1879, 0.2353, 0.1876, 0.216, 0.1876, 0.2234, 0.1883, 0.2336, 0.1892, 0.2327, 0.1891, 0.2241, 0.1883, 0.2324, 0.1948, 0.2222, 0.1948, 0.2222, 0.1948, 0.2325, 0.1948, 0.2386, 0.1972, 0.2384, 0.1972, 0.2408, 0.1975, 0.2396, 0.1975, 0.2221, 0.1953, 0.2347, 0.1967, 0.2332, 0.1966, 0.2237, 0.1954, 0.2382, 0.1967, 0.2366, 0.1953, 0.2368, 0.1954, 0.2381, 0.1966, 0.2384, 0.1972, 0.2386, 0.1972, 0.2386, 0.1972, 0.2384, 0.1972, 0.2381, 0.1966, 0.2368, 0.1954, 0.2369, 0.1955, 0.238, 0.1965, 0.2222, 0.1948, 0.2324, 0.1948, 0.2352, 0.1945, 0.2161, 0.1945, 0.2347, 0.1967, 0.2221, 0.1953, 0.2155, 0.1948, 0.2375, 0.1971, 0.2366, 0.1953, 0.2382, 0.1967, 0.2393, 0.1971, 0.2393, 0.1948, 0.2325, 0.1948, 0.2221, 0.1948, 0.2221, 0.1948, 0.2325, 0.1948, 0.2384, 0.1972, 0.2386, 0.1972, 0.2386, 0.1972, 0.2384, 0.1972, 0.2325, 0.1948, 0.2222, 0.1948, 0.2221, 0.1948, 0.2325, 0.1948, 0.2237, 0.1954, 0.2332, 0.1966, 0.2329, 0.1965, 0.224, 0.1955, 0.2241, 0.1955, 0.2328, 0.1965, 0.2327, 0.1965, 0.2244, 0.1955, 0.224, 0.1955, 0.2329, 0.1965, 0.2328, 0.1965, 0.2241, 0.1955, 0.238, 0.1965, 0.2369, 0.1955, 0.2369, 0.1955, 0.238, 0.1965, 0.2384, 0.1972, 0.2386, 0.1972, 0.2386, 0.1972, 0.2384, 0.1972, 0.238, 0.1965, 0.2369, 0.1955, 0.2369, 0.1955, 0.238, 0.1965, 0.238, 0.1965, 0.2369, 0.1955, 0.2369, 0.1955, 0.238, 0.1965, 0.2384, 0.1972, 0.2386, 0.1972, 0.2386, 0.1972, 0.2384, 0.1972, 0.2325, 0.1948, 0.2221, 0.1948, 0.2221, 0.1948, 0.2325, 0.1948, 0.238, 0.1965, 0.2369, 0.1955, 0.2369, 0.1955, 0.238, 0.1965, 0.2384, 0.1972, 0.2386, 0.1972, 0.2386, 0.1972, 0.2384, 0.1972, 0.2325, 0.1948, 0.2221, 0.1948, 0.2221, 0.1948, 0.2325, 0.1948, 0.2244, 0.1955, 0.2327, 0.1965, 0.2326, 0.1965, 0.2244, 0.1955, 0.2325, 0.1948, 0.2222, 0.1948, 0.2377, 0.1895, 0.2383, 0.1895, 0.2384, 0.1972, 0.2386, 0.1972, 0.2386, 0.1972, 0.2384, 0.1972, 0.2325, 0.1948, 0.2221, 0.1948, 0.2222, 0.1948, 0.2325, 0.1948, 0.2244, 0.1955, 0.2326, 0.1965, 0.2328, 0.1965, 0.2243, 0.1955, 0.224, 0.1955, 0.2329, 0.1965, 0.2242, 0.1883, 0.2326, 0.1891, 0.2243, 0.1955, 0.2328, 0.1965, 0.2329, 0.1965, 0.224, 0.1955, 0.238, 0.1965, 0.2369, 0.1955, 0.2369, 0.1955, 0.238, 0.1965, 0.2384, 0.1972, 0.2386, 0.1972, 0.2386, 0.1972, 0.2384, 0.1972, 0.238, 0.1891, 0.2369, 0.1883, 0.2369, 0.1883, 0.2379, 0.1891, 0.2368, 0.1883, 0.2381, 0.1892, 0.2393, 0.1895, 0.2393, 0.188, 0.2383, 0.1895, 0.2377, 0.1895, 0.2408, 0.1899, 0.2396, 0.1899, 0.2336, 0.1892, 0.2234, 0.1883, 0.217, 0.188, 0.2371, 0.1895, 0.2328, 0.1879, 0.2229, 0.1879, 0.2229, 0.1879, 0.2328, 0.1879, 0.2241, 0.1883, 0.2327, 0.1891, 0.2326, 0.1891, 0.2242, 0.1883, 0.2377, 0.1895, 0.2383, 0.1895, 0.2383, 0.1895, 0.2377, 0.1895, 0.238, 0.1965, 0.2369, 0.1955, 0.2379, 0.1891, 0.2369, 0.1883, 0.2242, 0.1883, 0.2326, 0.1891, 0.2326, 0.1891, 0.2242, 0.1883, 0.2377, 0.1895, 0.2383, 0.1895, 0.2383, 0.1895, 0.2377, 0.1895, 0.2379, 0.1891, 0.2369, 0.1883, 0.2369, 0.1883, 0.2379, 0.1891, 0.2328, 0.1879, 0.2229, 0.1879, 0.2229, 0.1879, 0.2328, 0.1879, 0.2386, 0.1972, 0.2328, 0.1879, 0.2229, 0.1879, 0.2384, 0.1972, 0.2193, 0.1831, 0.2171, 0.1826, 0.2171, 0.1826, 0.2193, 0.1831, 0.2246, 0.1795, 0.2234, 0.1814, 0.2234, 0.1814, 0.2246, 0.1795, 0.2251, 0.1773, 0.2246, 0.1795, 0.2246, 0.1795, 0.2251, 0.1773, 0.2246, 0.1751, 0.2251, 0.1773, 0.2251, 0.1773, 0.2246, 0.1751, 0.2234, 0.1732, 0.2246, 0.1751, 0.2246, 0.1751, 0.2234, 0.1732, 0.2215, 0.1719, 0.2234, 0.1732, 0.2234, 0.1732, 0.2215, 0.1719, 0.2193, 0.1715, 0.2215, 0.1719, 0.2215, 0.1719, 0.2193, 0.1715, 0.2171, 0.1719, 0.2193, 0.1715, 0.2193, 0.1715, 0.2171, 0.1719, 0.2152, 0.1732, 0.2171, 0.1719, 0.2171, 0.1719, 0.2152, 0.1732, 0.2139, 0.1751, 0.2152, 0.1732, 0.2152, 0.1732, 0.2139, 0.1751, 0.2135, 0.1773, 0.2139, 0.1751, 0.2139, 0.1751, 0.2135, 0.1773, 0.2132, 0.1773, 0.2137, 0.1796, 0.2131, 0.1799, 0.2126, 0.1773, 0.2139, 0.1795, 0.2135, 0.1773, 0.2135, 0.1773, 0.2139, 0.1795, 0.2171, 0.1826, 0.2152, 0.1814, 0.2152, 0.1814, 0.2171, 0.1826, 0.2138, 0.1866, 0.212, 0.1866, 0.212, 0.1866, 0.2138, 0.1866, 0.2234, 0.1814, 0.2215, 0.1826, 0.2215, 0.1826, 0.2234, 0.1814, 0.2249, 0.175, 0.2236, 0.173, 0.224, 0.1725, 0.2255, 0.1747, 0.2137, 0.1796, 0.215, 0.1816, 0.2145, 0.182, 0.2131, 0.1799, 0.2236, 0.173, 0.2216, 0.1717, 0.2219, 0.1711, 0.224, 0.1725, 0.215, 0.1816, 0.217, 0.1829, 0.2167, 0.1835, 0.2145, 0.182, 0.2216, 0.1717, 0.2193, 0.1712, 0.2193, 0.1706, 0.2219, 0.1711, 0.2193, 0.1833, 0.2216, 0.1829, 0.2219, 0.1835, 0.2193, 0.184, 0.217, 0.1829, 0.2193, 0.1833, 0.2193, 0.184, 0.2167, 0.1835, 0.2193, 0.1712, 0.217, 0.1717, 0.2167, 0.1711, 0.2193, 0.1706, 0.2216, 0.1829, 0.2236, 0.1816, 0.224, 0.182, 0.2219, 0.1835, 0.217, 0.1717, 0.215, 0.173, 0.2145, 0.1725, 0.2167, 0.1711, 0.2236, 0.1816, 0.2249, 0.1796, 0.2255, 0.1799, 0.224, 0.182, 0.215, 0.173, 0.2137, 0.175, 0.2131, 0.1747, 0.2145, 0.1725, 0.2249, 0.1796, 0.2254, 0.1773, 0.226, 0.1773, 0.2255, 0.1799, 0.2137, 0.175, 0.2132, 0.1773, 0.2126, 0.1773, 0.2131, 0.1747, 0.2254, 0.1773, 0.2249, 0.175, 0.2255, 0.1747, 0.226, 0.1773, 0.2179, 0.1846, 0.2196, 0.1846, 0.2196, 0.1846, 0.2179, 0.1846, 0.2196, 0.1846, 0.2213, 0.1846, 0.2213, 0.1846, 0.2196, 0.1846, 0.2213, 0.1846, 0.2231, 0.1846, 0.2231, 0.1846, 0.2213, 0.1846, 0.2231, 0.1846, 0.2248, 0.1846, 0.2248, 0.1846, 0.2231, 0.1846, 0.2248, 0.1846, 0.2265, 0.1846, 0.2265, 0.1846, 0.2248, 0.1846, 0.2265, 0.1846, 0.2282, 0.1846, 0.2282, 0.1846, 0.2265, 0.1846, 0.2282, 0.1846, 0.23, 0.1846, 0.23, 0.1846, 0.2282, 0.1846, 0.23, 0.1846, 0.2317, 0.1846, 0.2317, 0.1846, 0.23, 0.1846, 0.2317, 0.1846, 0.2334, 0.1846, 0.2334, 0.1846, 0.2317, 0.1846, 0.2334, 0.1846, 0.235, 0.1846, 0.235, 0.1846, 0.2334, 0.1846, 0.2366, 0.1846, 0.2359, 0.1846, 0.2359, 0.1846, 0.2366, 0.1846, 0.235, 0.1846, 0.2366, 0.1846, 0.2366, 0.1846, 0.235, 0.1846, 0.2411, 0.1847, 0.2411, 0.1866, 0.2393, 0.1866, 0.2393, 0.1847, 0.2154, 0.1846, 0.2148, 0.1846, 0.2148, 0.1846, 0.2154, 0.1846, 0.2148, 0.1846, 0.2163, 0.1846, 0.2163, 0.1846, 0.2148, 0.1846, 0.2163, 0.1846, 0.2179, 0.1846, 0.2179, 0.1846, 0.2163, 0.1846, 0.2168, 0.1846, 0.2196, 0.1846, 0.2196, 0.1846, 0.2168, 0.1846, 0.2345, 0.1846, 0.2338, 0.1846, 0.2338, 0.1846, 0.2345, 0.1846, 0.2338, 0.1846, 0.2325, 0.1846, 0.2325, 0.1846, 0.2338, 0.1846, 0.2325, 0.1846, 0.2311, 0.1846, 0.2311, 0.1846, 0.2325, 0.1846, 0.2311, 0.1846, 0.2295, 0.1846, 0.2295, 0.1846, 0.2311, 0.1846, 0.2295, 0.1846, 0.228, 0.1846, 0.228, 0.1846, 0.2295, 0.1846, 0.228, 0.1846, 0.2264, 0.1846, 0.2264, 0.1846, 0.228, 0.1846, 0.2264, 0.1846, 0.2249, 0.1846, 0.2249, 0.1846, 0.2264, 0.1846, 0.2249, 0.1846, 0.2233, 0.1846, 0.2233, 0.1846, 0.2249, 0.1846, 0.2233, 0.1846, 0.2218, 0.1846, 0.2218, 0.1846, 0.2233, 0.1846, 0.2218, 0.1846, 0.2203, 0.1846, 0.2203, 0.1846, 0.2218, 0.1846, 0.2203, 0.1846, 0.2188, 0.1846, 0.2188, 0.1846, 0.2203, 0.1846, 0.2173, 0.1846, 0.2187, 0.1846, 0.2181, 0.1846, 0.2165, 0.1846, 0.2188, 0.1846, 0.2175, 0.1846, 0.2175, 0.1846, 0.2188, 0.1846, 0.2359, 0.1846, 0.2154, 0.1846, 0.2154, 0.1846, 0.2359, 0.1846, 0.2324, 0.1846, 0.2189, 0.1846, 0.2161, 0.1846, 0.2352, 0.1846, 0.2196, 0.1846, 0.2317, 0.1846, 0.2345, 0.1846, 0.2338, 0.1846, 0.2325, 0.1846, 0.2311, 0.1846, 0.2295, 0.1846, 0.228, 0.1846, 0.2264, 0.1846, 0.2249, 0.1846, 0.2233, 0.1846, 0.2218, 0.1846, 0.2203, 0.1846, 0.2188, 0.1846, 0.2175, 0.1846, 0.2168, 0.1846, 0.228, 0.1846, 0.2296, 0.1846, 0.2299, 0.1846, 0.2282, 0.1846, 0.2164, 0.1846, 0.2173, 0.1846, 0.2165, 0.1846, 0.2151, 0.1846, 0.2265, 0.1846, 0.228, 0.1846, 0.2282, 0.1846, 0.2265, 0.1846, 0.2189, 0.1846, 0.2164, 0.1846, 0.2151, 0.1846, 0.2161, 0.1846, 0.2317, 0.1846, 0.2345, 0.1846, 0.2345, 0.1846, 0.2317, 0.1846, 0.2249, 0.1846, 0.2265, 0.1846, 0.2265, 0.1846, 0.2248, 0.1846, 0.2349, 0.1846, 0.2324, 0.1846, 0.2352, 0.1846, 0.2362, 0.1846, 0.2233, 0.1846, 0.2249, 0.1846, 0.2248, 0.1846, 0.2231, 0.1846, 0.234, 0.1846, 0.2349, 0.1846, 0.2362, 0.1846, 0.2348, 0.1846, 0.2217, 0.1846, 0.2233, 0.1846, 0.2231, 0.1846, 0.2214, 0.1846, 0.2326, 0.1846, 0.234, 0.1846, 0.2348, 0.1846, 0.2332, 0.1846, 0.2201, 0.1846, 0.2217, 0.1846, 0.2214, 0.1846, 0.2197, 0.1846, 0.2312, 0.1846, 0.2326, 0.1846, 0.2332, 0.1846, 0.2316, 0.1846, 0.2187, 0.1846, 0.2201, 0.1846, 0.2197, 0.1846, 0.2181, 0.1846, 0.2296, 0.1846, 0.2312, 0.1846, 0.2316, 0.1846, 0.2299, 0.1846, 0.2138, 0.1847, 0.2138, 0.1866, 0.212, 0.1866, 0.212, 0.1847, 0.2375, 0.1847, 0.2375, 0.1866, 0.2357, 0.1866, 0.2357, 0.1847, 0.2357, 0.1847, 0.2357, 0.1866, 0.2338, 0.1866, 0.2338, 0.1847, 0.2338, 0.1847, 0.2338, 0.1866, 0.232, 0.1866, 0.232, 0.1847, 0.232, 0.1847, 0.232, 0.1866, 0.2302, 0.1866, 0.2302, 0.1847, 0.2302, 0.1847, 0.2302, 0.1866, 0.2284, 0.1866, 0.2284, 0.1847, 0.2284, 0.1847, 0.2284, 0.1866, 0.2266, 0.1866, 0.2266, 0.1847, 0.2266, 0.1847, 0.2266, 0.1866, 0.2247, 0.1866, 0.2247, 0.1847, 0.2247, 0.1847, 0.2247, 0.1866, 0.2229, 0.1866, 0.2229, 0.1847, 0.2229, 0.1847, 0.2229, 0.1866, 0.2211, 0.1866, 0.2211, 0.1847, 0.2211, 0.1847, 0.2211, 0.1866, 0.2193, 0.1866, 0.2193, 0.1847, 0.2193, 0.1847, 0.2193, 0.1866, 0.2175, 0.1866, 0.2175, 0.1847, 0.2175, 0.1847, 0.2175, 0.1866, 0.2157, 0.1866, 0.2157, 0.1847, 0.2157, 0.1847, 0.2157, 0.1866, 0.2138, 0.1866, 0.2138, 0.1847, 0.2393, 0.1847, 0.2393, 0.1866, 0.2375, 0.1866, 0.2375, 0.1847, 0.222, 0.1837, 0.2193, 0.1843, 0.2193, 0.184, 0.2219, 0.1835, 0.2242, 0.1822, 0.222, 0.1837, 0.2219, 0.1835, 0.224, 0.182, 0.2257, 0.18, 0.2242, 0.1822, 0.224, 0.182, 0.2255, 0.1799, 0.2263, 0.1773, 0.2257, 0.18, 0.2255, 0.1799, 0.226, 0.1773, 0.2257, 0.1746, 0.2263, 0.1773, 0.226, 0.1773, 0.2255, 0.1747, 0.2242, 0.1724, 0.2257, 0.1746, 0.2255, 0.1747, 0.224, 0.1725, 0.222, 0.1708, 0.2242, 0.1724, 0.224, 0.1725, 0.2219, 0.1711, 0.2193, 0.1703, 0.222, 0.1708, 0.2219, 0.1711, 0.2193, 0.1706, 0.2166, 0.1708, 0.2193, 0.1703, 0.2193, 0.1706, 0.2167, 0.1711, 0.2144, 0.1724, 0.2166, 0.1708, 0.2167, 0.1711, 0.2145, 0.1725, 0.2128, 0.1746, 0.2144, 0.1724, 0.2145, 0.1725, 0.2131, 0.1747, 0.2123, 0.1773, 0.2128, 0.1746, 0.2131, 0.1747, 0.2126, 0.1773, 0.2128, 0.18, 0.2123, 0.1773, 0.2126, 0.1773, 0.2131, 0.1799, 0.2144, 0.1822, 0.2128, 0.18, 0.2131, 0.1799, 0.2145, 0.182, 0.2166, 0.1837, 0.2144, 0.1822, 0.2145, 0.182, 0.2167, 0.1835, 0.2193, 0.1843, 0.2166, 0.1837, 0.2167, 0.1835, 0.2193, 0.184, 0.2138, 0.1869, 0.212, 0.1869, 0.212, 0.1866, 0.2138, 0.1866, 0.2157, 0.1869, 0.2138, 0.1869, 0.2138, 0.1866, 0.2157, 0.1866, 0.2175, 0.1869, 0.2157, 0.1869, 0.2157, 0.1866, 0.2175, 0.1866, 0.2193, 0.1869, 0.2175, 0.1869, 0.2175, 0.1866, 0.2193, 0.1866, 0.2211, 0.1869, 0.2193, 0.1869, 0.2193, 0.1866, 0.2211, 0.1866, 0.2229, 0.1869, 0.2211, 0.1869, 0.2211, 0.1866, 0.2229, 0.1866, 0.2247, 0.1869, 0.2229, 0.1869, 0.2229, 0.1866, 0.2247, 0.1866, 0.2266, 0.1869, 0.2247, 0.1869, 0.2247, 0.1866, 0.2266, 0.1866, 0.2284, 0.1869, 0.2266, 0.1869, 0.2266, 0.1866, 0.2284, 0.1866, 0.2302, 0.1869, 0.2284, 0.1869, 0.2284, 0.1866, 0.2302, 0.1866, 0.232, 0.1869, 0.2302, 0.1869, 0.2302, 0.1866, 0.232, 0.1866, 0.2338, 0.1869, 0.232, 0.1869, 0.232, 0.1866, 0.2338, 0.1866, 0.2357, 0.1869, 0.2338, 0.1869, 0.2338, 0.1866, 0.2357, 0.1866, 0.2375, 0.1869, 0.2357, 0.1869, 0.2357, 0.1866, 0.2375, 0.1866, 0.2393, 0.1869, 0.2375, 0.1869, 0.2375, 0.1866, 0.2393, 0.1866, 0.2411, 0.1869, 0.2393, 0.1869, 0.2393, 0.1866, 0.2411, 0.1866, 0.2216, 0.1829, 0.2193, 0.1833, 0.2193, 0.1831, 0.2215, 0.1826, 0.2236, 0.1816, 0.2216, 0.1829, 0.2215, 0.1826, 0.2234, 0.1814, 0.2249, 0.1796, 0.2236, 0.1816, 0.2234, 0.1814, 0.2246, 0.1795, 0.2254, 0.1773, 0.2249, 0.1796, 0.2246, 0.1795, 0.2251, 0.1773, 0.2249, 0.175, 0.2254, 0.1773, 0.2251, 0.1773, 0.2246, 0.1751, 0.2236, 0.173, 0.2249, 0.175, 0.2246, 0.1751, 0.2234, 0.1732, 0.2216, 0.1717, 0.2236, 0.173, 0.2234, 0.1732, 0.2215, 0.1719, 0.2193, 0.1712, 0.2216, 0.1717, 0.2215, 0.1719, 0.2193, 0.1715, 0.217, 0.1717, 0.2193, 0.1712, 0.2193, 0.1715, 0.2171, 0.1719, 0.215, 0.173, 0.217, 0.1717, 0.2171, 0.1719, 0.2152, 0.1732, 0.2137, 0.175, 0.215, 0.173, 0.2152, 0.1732, 0.2139, 0.1751, 0.2132, 0.1773, 0.2137, 0.175, 0.2139, 0.1751, 0.2135, 0.1773, 0.2137, 0.1796, 0.2132, 0.1773, 0.2135, 0.1773, 0.2139, 0.1795, 0.215, 0.1816, 0.2137, 0.1796, 0.2139, 0.1795, 0.2152, 0.1814, 0.217, 0.1829, 0.215, 0.1816, 0.2152, 0.1814, 0.2171, 0.1826, 0.2193, 0.1833, 0.217, 0.1829, 0.2171, 0.1826, 0.2193, 0.1831, 0.2215, 0.1826, 0.2193, 0.1831, 0.2193, 0.1828, 0.2214, 0.1824, 0.2234, 0.1814, 0.2215, 0.1826, 0.2214, 0.1824, 0.2232, 0.1812, 0.2246, 0.1795, 0.2234, 0.1814, 0.2232, 0.1812, 0.2244, 0.1794, 0.2251, 0.1773, 0.2246, 0.1795, 0.2244, 0.1794, 0.2248, 0.1773, 0.2246, 0.1751, 0.2251, 0.1773, 0.2248, 0.1773, 0.2244, 0.1752, 0.2234, 0.1732, 0.2246, 0.1751, 0.2244, 0.1752, 0.2232, 0.1734, 0.2215, 0.1719, 0.2234, 0.1732, 0.2232, 0.1734, 0.2214, 0.1722, 0.2193, 0.1715, 0.2215, 0.1719, 0.2214, 0.1722, 0.2193, 0.1718, 0.2171, 0.1719, 0.2193, 0.1715, 0.2193, 0.1718, 0.2172, 0.1722, 0.2152, 0.1732, 0.2171, 0.1719, 0.2172, 0.1722, 0.2154, 0.1734, 0.2139, 0.1751, 0.2152, 0.1732, 0.2154, 0.1734, 0.2142, 0.1752, 0.2135, 0.1773, 0.2139, 0.1751, 0.2142, 0.1752, 0.2138, 0.1773, 0.2139, 0.1795, 0.2135, 0.1773, 0.2138, 0.1773, 0.2142, 0.1794, 0.2152, 0.1814, 0.2139, 0.1795, 0.2142, 0.1794, 0.2154, 0.1812, 0.2171, 0.1826, 0.2152, 0.1814, 0.2154, 0.1812, 0.2172, 0.1824, 0.2193, 0.1831, 0.2171, 0.1826, 0.2172, 0.1824, 0.2193, 0.1828, 0.2215, 0.1826, 0.2193, 0.1831, 0.2193, 0.1831, 0.2215, 0.1826, 0.2137, 0.1876, 0.216, 0.1876, 0.212, 0.1876, 0.212, 0.1876, 0.2389, 0.1876, 0.2393, 0.188, 0.2393, 0.1876, 0.2393, 0.1876, 0.2393, 0.1895, 0.239, 0.1898, 0.2393, 0.1902, 0.239, 0.1899, 0.2395, 0.1897, 0.2371, 0.1895, 0.2411, 0.1899, 0.2411, 0.1899, 0.2393, 0.1971, 0.2391, 0.1976, 0.2393, 0.1978, 0.239, 0.1975, 0.2352, 0.1945, 0.2382, 0.1946, 0.2393, 0.1945, 0.2393, 0.1945, 0.2142, 0.1946, 0.2161, 0.1945, 0.212, 0.1945, 0.212, 0.1945, 0.2406, 0.1974, 0.2375, 0.1971, 0.2411, 0.1975, 0.2411, 0.1975, 0.217, 0.188, 0.2234, 0.1883, 0.2229, 0.1879, 0.216, 0.1876, 0.2368, 0.1883, 0.2393, 0.188, 0.2353, 0.1876, 0.2328, 0.1879, 0.2383, 0.1895, 0.2396, 0.1899, 0.2393, 0.1895, 0.2381, 0.1892, 0.2408, 0.1899, 0.2377, 0.1895, 0.2336, 0.1892, 0.2371, 0.1895, 0.2352, 0.1945, 0.2324, 0.1948, 0.2366, 0.1953, 0.2393, 0.1948, 0.2386, 0.1972, 0.2396, 0.1975, 0.2393, 0.1971, 0.2382, 0.1967, 0.2155, 0.1948, 0.2221, 0.1953, 0.2222, 0.1948, 0.2161, 0.1945, 0.2408, 0.1975, 0.2384, 0.1972, 0.2347, 0.1967, 0.2375, 0.1971, 0.2382, 0.1967, 0.2381, 0.1966, 0.2386, 0.1972, 0.2386, 0.1972, 0.2332, 0.1966, 0.2347, 0.1967, 0.2384, 0.1972, 0.2384, 0.1972, 0.2221, 0.1953, 0.2237, 0.1954, 0.2222, 0.1948, 0.2222, 0.1948, 0.2368, 0.1954, 0.2366, 0.1953, 0.2324, 0.1948, 0.2325, 0.1948, 0.2384, 0.1972, 0.2384, 0.1972, 0.2329, 0.1965, 0.2332, 0.1966, 0.2222, 0.1948, 0.2222, 0.1948, 0.2237, 0.1954, 0.224, 0.1955, 0.2325, 0.1948, 0.2325, 0.1948, 0.2369, 0.1955, 0.2368, 0.1954, 0.2386, 0.1972, 0.2386, 0.1972, 0.2381, 0.1966, 0.238, 0.1965, 0.238, 0.1965, 0.238, 0.1965, 0.2386, 0.1972, 0.2386, 0.1972, 0.2328, 0.1965, 0.2329, 0.1965, 0.2384, 0.1972, 0.2384, 0.1972, 0.224, 0.1955, 0.2241, 0.1955, 0.2221, 0.1948, 0.2222, 0.1948, 0.2369, 0.1955, 0.2369, 0.1955, 0.2325, 0.1948, 0.2325, 0.1948, 0.2241, 0.1955, 0.2244, 0.1955, 0.2221, 0.1948, 0.2221, 0.1948, 0.2369, 0.1955, 0.2369, 0.1955, 0.2325, 0.1948, 0.2325, 0.1948, 0.2384, 0.1972, 0.2384, 0.1972, 0.2327, 0.1965, 0.2328, 0.1965, 0.2386, 0.1972, 0.2386, 0.1972, 0.238, 0.1965, 0.238, 0.1965, 0.2384, 0.1972, 0.2384, 0.1972, 0.2326, 0.1965, 0.2327, 0.1965, 0.2221, 0.1948, 0.2221, 0.1948, 0.2244, 0.1955, 0.2244, 0.1955, 0.2325, 0.1948, 0.2325, 0.1948, 0.2369, 0.1955, 0.2369, 0.1955, 0.2386, 0.1972, 0.2386, 0.1972, 0.238, 0.1965, 0.238, 0.1965, 0.2384, 0.1972, 0.2384, 0.1972, 0.2328, 0.1965, 0.2326, 0.1965, 0.2221, 0.1948, 0.2221, 0.1948, 0.2244, 0.1955, 0.2243, 0.1955, 0.2325, 0.1948, 0.2325, 0.1948, 0.2369, 0.1955, 0.2369, 0.1955, 0.2386, 0.1972, 0.2386, 0.1972, 0.238, 0.1965, 0.238, 0.1965, 0.238, 0.1965, 0.238, 0.1965, 0.2386, 0.1972, 0.2386, 0.1972, 0.2329, 0.1965, 0.2328, 0.1965, 0.2384, 0.1972, 0.2384, 0.1972, 0.2243, 0.1955, 0.224, 0.1955, 0.2222, 0.1948, 0.2221, 0.1948, 0.2369, 0.1955, 0.2369, 0.1955, 0.2325, 0.1948, 0.2325, 0.1948, 0.2377, 0.1895, 0.2377, 0.1895, 0.2327, 0.1891, 0.2336, 0.1892, 0.2229, 0.1879, 0.2229, 0.1879, 0.2234, 0.1883, 0.2241, 0.1883, 0.2369, 0.1883, 0.2368, 0.1883, 0.2328, 0.1879, 0.2328, 0.1879, 0.2381, 0.1892, 0.238, 0.1891, 0.2383, 0.1895, 0.2383, 0.1895, 0.2241, 0.1883, 0.2242, 0.1883, 0.2229, 0.1879, 0.2229, 0.1879, 0.2369, 0.1883, 0.2369, 0.1883, 0.2328, 0.1879, 0.2328, 0.1879, 0.238, 0.1891, 0.2379, 0.1891, 0.2383, 0.1895, 0.2383, 0.1895, 0.2326, 0.1891, 0.2327, 0.1891, 0.2377, 0.1895, 0.2377, 0.1895, 0.2379, 0.1891, 0.2379, 0.1891, 0.2383, 0.1895, 0.2383, 0.1895, 0.2326, 0.1891, 0.2326, 0.1891, 0.2377, 0.1895, 0.2377, 0.1895, 0.2328, 0.1879, 0.2328, 0.1879, 0.2369, 0.1883, 0.2369, 0.1883, 0.2229, 0.1879, 0.2229, 0.1879, 0.2242, 0.1883, 0.2242, 0.1883, 0.224, 0.1955, 0.2326, 0.1891, 0.2377, 0.1895, 0.2222, 0.1948, 0.2384, 0.1972, 0.2229, 0.1879, 0.2242, 0.1883, 0.2329, 0.1965, 0.2325, 0.1948, 0.2383, 0.1895, 0.2379, 0.1891, 0.2369, 0.1955, 0.238, 0.1965, 0.2369, 0.1883, 0.2328, 0.1879, 0.2386, 0.1972, 0.2328, 0.1879, 0.2229, 0.1879, 0.2229, 0.1879, 0.2328, 0.1879, 0.2154, 0.1846, 0.2359, 0.1846, 0.2352, 0.1846, 0.2161, 0.1846, 0.2359, 0.1846, 0.2366, 0.1846, 0.2362, 0.1846, 0.2352, 0.1846, 0.2366, 0.1846, 0.235, 0.1846, 0.2348, 0.1846, 0.2362, 0.1846, 0.235, 0.1846, 0.2334, 0.1846, 0.2332, 0.1846, 0.2348, 0.1846, 0.2334, 0.1846, 0.2317, 0.1846, 0.2316, 0.1846, 0.2332, 0.1846, 0.2317, 0.1846, 0.23, 0.1846, 0.2299, 0.1846, 0.2316, 0.1846, 0.23, 0.1846, 0.2282, 0.1846, 0.2282, 0.1846, 0.2299, 0.1846, 0.2282, 0.1846, 0.2265, 0.1846, 0.2265, 0.1846, 0.2282, 0.1846, 0.2265, 0.1846, 0.2248, 0.1846, 0.2248, 0.1846, 0.2265, 0.1846, 0.2248, 0.1846, 0.2231, 0.1846, 0.2231, 0.1846, 0.2248, 0.1846, 0.2231, 0.1846, 0.2213, 0.1846, 0.2214, 0.1846, 0.2231, 0.1846, 0.2213, 0.1846, 0.2196, 0.1846, 0.2197, 0.1846, 0.2214, 0.1846, 0.2196, 0.1846, 0.2179, 0.1846, 0.2181, 0.1846, 0.2197, 0.1846, 0.2179, 0.1846, 0.2163, 0.1846, 0.2165, 0.1846, 0.2181, 0.1846, 0.2163, 0.1846, 0.2148, 0.1846, 0.2151, 0.1846, 0.2165, 0.1846, 0.2148, 0.1846, 0.2154, 0.1846, 0.2161, 0.1846, 0.2151, 0.1846, 0.2189, 0.1846, 0.2324, 0.1846, 0.2317, 0.1846, 0.2196, 0.1846, 0.2324, 0.1846, 0.2349, 0.1846, 0.2345, 0.1846, 0.2317, 0.1846, 0.2349, 0.1846, 0.234, 0.1846, 0.2338, 0.1846, 0.2345, 0.1846, 0.234, 0.1846, 0.2326, 0.1846, 0.2325, 0.1846, 0.2338, 0.1846, 0.2326, 0.1846, 0.2312, 0.1846, 0.2311, 0.1846, 0.2325, 0.1846, 0.2312, 0.1846, 0.2296, 0.1846, 0.2295, 0.1846, 0.2311, 0.1846, 0.2296, 0.1846, 0.228, 0.1846, 0.228, 0.1846, 0.2295, 0.1846, 0.228, 0.1846, 0.2265, 0.1846, 0.2264, 0.1846, 0.228, 0.1846, 0.2265, 0.1846, 0.2249, 0.1846, 0.2249, 0.1846, 0.2264, 0.1846, 0.2249, 0.1846, 0.2233, 0.1846, 0.2233, 0.1846, 0.2249, 0.1846, 0.2233, 0.1846, 0.2217, 0.1846, 0.2218, 0.1846, 0.2233, 0.1846, 0.2217, 0.1846, 0.2201, 0.1846, 0.2203, 0.1846, 0.2218, 0.1846, 0.2201, 0.1846, 0.2187, 0.1846, 0.2188, 0.1846, 0.2203, 0.1846, 0.2187, 0.1846, 0.2173, 0.1846, 0.2175, 0.1846, 0.2188, 0.1846, 0.2173, 0.1846, 0.2164, 0.1846, 0.2168, 0.1846, 0.2175, 0.1846, 0.2164, 0.1846, 0.2189, 0.1846, 0.2196, 0.1846, 0.2168, 0.1846, 0.212, 0.1846, 0.2393, 0.1846, 0.2382, 0.1846, 0.2131, 0.1846, 0.2393, 0.1847, 0.2375, 0.1847, 0.2372, 0.1846, 0.2382, 0.1846, 0.2375, 0.1847, 0.2357, 0.1847, 0.2355, 0.1846, 0.2372, 0.1846, 0.2357, 0.1847, 0.2338, 0.1847, 0.2337, 0.1846, 0.2355, 0.1846, 0.2338, 0.1847, 0.232, 0.1847, 0.2319, 0.1846, 0.2337, 0.1846, 0.232, 0.1847, 0.2302, 0.1847, 0.2301, 0.1846, 0.2319, 0.1846, 0.2302, 0.1847, 0.2284, 0.1847, 0.2283, 0.1846, 0.2301, 0.1846, 0.2284, 0.1847, 0.2266, 0.1847, 0.2265, 0.1846, 0.2283, 0.1846, 0.2266, 0.1847, 0.2247, 0.1847, 0.2248, 0.1846, 0.2265, 0.1846, 0.2247, 0.1847, 0.2229, 0.1847, 0.223, 0.1846, 0.2248, 0.1846, 0.2229, 0.1847, 0.2211, 0.1847, 0.2212, 0.1846, 0.223, 0.1846, 0.2211, 0.1847, 0.2193, 0.1847, 0.2194, 0.1846, 0.2212, 0.1846, 0.2193, 0.1847, 0.2175, 0.1847, 0.2176, 0.1846, 0.2194, 0.1846, 0.2175, 0.1847, 0.2157, 0.1847, 0.2159, 0.1846, 0.2176, 0.1846, 0.2157, 0.1847, 0.2138, 0.1847, 0.2141, 0.1846, 0.2159, 0.1846, 0.2138, 0.1847, 0.212, 0.1847, 0.2131, 0.1846, 0.2141, 0.1846, 0.2196, 0.1846, 0.2317, 0.1846, 0.2317, 0.1846, 0.2196, 0.1846])
me_cylinder.materials.append(mat_material)
me_cylinder.update()

# ---- objects
ob_mug = bpy.data.objects.new('mug', me_cylinder)

# ---- transforms, parenting, visibility, modifiers, constraints
ob_mug.location = (0.0, 0.0, 0.0)
ob_mug.rotation_euler = (0.0, -0.0, 0.1963)

# ---- collection membership
col_collection.objects.link(ob_mug)

# ---- scene / render settings (as saved in the file)
scene.frame_start = 1; scene.frame_end = 250; scene.frame_set(1)
scene.render.engine = 'BLENDER_EEVEE_NEXT'
bpy.context.view_layer.update()

# ---- added for rendering (the .blend has no active camera and no usable light): camera, sun
cam_auto = bpy.data.cameras.new('AutoCamera')
cam_auto.lens = 50.0
cam_auto.sensor_width = 36.0
cam_auto.clip_end = 1000.0
ob_auto_camera = bpy.data.objects.new('AutoCamera', cam_auto)
scene.collection.objects.link(ob_auto_camera)
ob_auto_camera.location = (0.182313, -0.208319, 0.193036)
ob_auto_camera.rotation_euler = (1.09748, -7.21219e-08, 0.694738)
scene.camera = ob_auto_camera
light_auto_sun = bpy.data.lights.new('AutoSun', 'SUN')
light_auto_sun.energy = 3.0
light_auto_sun.angle = 0.0523599
ob_auto_sun = bpy.data.objects.new('AutoSun', light_auto_sun)
scene.collection.objects.link(ob_auto_sun)
ob_auto_sun.rotation_euler = (0.872665, 0.174533, 0.523599)
bpy.context.view_layer.update()
